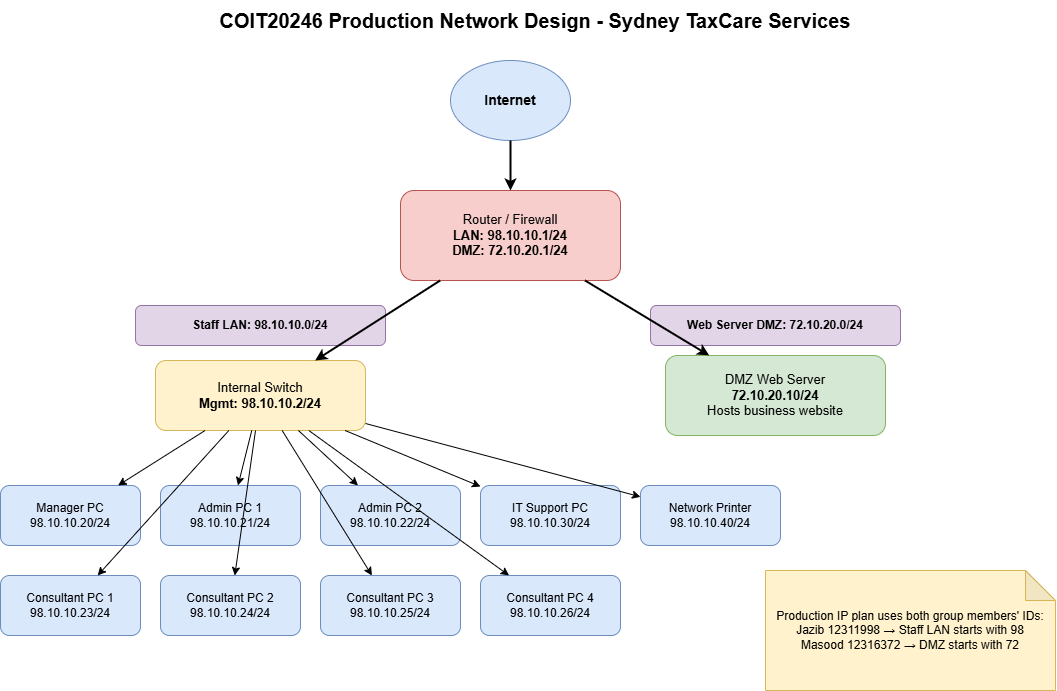

The diagram above was exported from draw.io. Its source (the exported page's mxGraphModel, read from the mxfile embedded in the PNG):
<mxGraphModel dx="1191" dy="712" grid="1" gridSize="10" guides="1" tooltips="1" connect="1" arrows="1" fold="1" page="1" pageScale="1" pageWidth="1169" pageHeight="827" math="0" shadow="0">
  <root>
    <mxCell id="0" />
    <mxCell id="1" parent="0" />
    <mxCell id="title" parent="1" style="text;html=1;strokeColor=none;fillColor=none;align=center;verticalAlign=middle;whiteSpace=wrap;rounded=0;fontSize=20;fontStyle=1" value="COIT20246 Production Network Design - Sydney TaxCare Services" vertex="1">
      <mxGeometry height="40" width="760" x="210" y="20" as="geometry" />
    </mxCell>
    <mxCell id="internet" parent="1" style="ellipse;whiteSpace=wrap;html=1;aspect=fixed;fillColor=#dae8fc;strokeColor=#6c8ebf;fontStyle=1;fontSize=14" value="Internet" vertex="1">
      <mxGeometry height="80" width="120" x="505" y="80" as="geometry" />
    </mxCell>
    <mxCell id="fw" parent="1" style="rounded=1;whiteSpace=wrap;html=1;fillColor=#f8cecc;strokeColor=#b85450;fontSize=13" value="Router / Firewall&lt;br&gt;&lt;b&gt;LAN: 98.10.10.1/24&lt;/b&gt;&lt;br&gt;&lt;b&gt;DMZ: 72.10.20.1/24&lt;/b&gt;" vertex="1">
      <mxGeometry height="90" width="220" x="455" y="210" as="geometry" />
    </mxCell>
    <mxCell id="lanSwitch" parent="1" style="rounded=1;whiteSpace=wrap;html=1;fillColor=#fff2cc;strokeColor=#d6b656;fontSize=13" value="Internal Switch&lt;br&gt;&lt;b&gt;Mgmt: 98.10.10.2/24&lt;/b&gt;" vertex="1">
      <mxGeometry height="70" width="210" x="210" y="380" as="geometry" />
    </mxCell>
    <mxCell id="dmz" parent="1" style="rounded=1;whiteSpace=wrap;html=1;fillColor=#d5e8d4;strokeColor=#82b366;fontSize=13" value="DMZ Web Server&lt;br&gt;&lt;b&gt;72.10.20.10/24&lt;/b&gt;&lt;br&gt;Hosts business website" vertex="1">
      <mxGeometry height="80" width="220" x="720" y="375" as="geometry" />
    </mxCell>
    <mxCell id="lanLabel" parent="1" style="rounded=1;whiteSpace=wrap;html=1;fillColor=#e1d5e7;strokeColor=#9673a6;fontStyle=1" value="Staff LAN: 98.10.10.0/24" vertex="1">
      <mxGeometry height="40" width="250" x="190" y="325" as="geometry" />
    </mxCell>
    <mxCell id="dmzLabel" parent="1" style="rounded=1;whiteSpace=wrap;html=1;fillColor=#e1d5e7;strokeColor=#9673a6;fontStyle=1" value="Web Server DMZ: 72.10.20.0/24" vertex="1">
      <mxGeometry height="40" width="250" x="705" y="325" as="geometry" />
    </mxCell>
    <mxCell id="manager" parent="1" style="rounded=1;whiteSpace=wrap;html=1;fillColor=#dae8fc;strokeColor=#6c8ebf" value="Manager PC&lt;br&gt;98.10.10.20/24" vertex="1">
      <mxGeometry height="60" width="140" x="55" y="505" as="geometry" />
    </mxCell>
    <mxCell id="admin1" parent="1" style="rounded=1;whiteSpace=wrap;html=1;fillColor=#dae8fc;strokeColor=#6c8ebf" value="Admin PC 1&lt;br&gt;98.10.10.21/24" vertex="1">
      <mxGeometry height="60" width="140" x="215" y="505" as="geometry" />
    </mxCell>
    <mxCell id="admin2" parent="1" style="rounded=1;whiteSpace=wrap;html=1;fillColor=#dae8fc;strokeColor=#6c8ebf" value="Admin PC 2&lt;br&gt;98.10.10.22/24" vertex="1">
      <mxGeometry height="60" width="140" x="375" y="505" as="geometry" />
    </mxCell>
    <mxCell id="cons1" parent="1" style="rounded=1;whiteSpace=wrap;html=1;fillColor=#dae8fc;strokeColor=#6c8ebf" value="Consultant PC 1&lt;br&gt;98.10.10.23/24" vertex="1">
      <mxGeometry height="60" width="140" x="55" y="595" as="geometry" />
    </mxCell>
    <mxCell id="cons2" parent="1" style="rounded=1;whiteSpace=wrap;html=1;fillColor=#dae8fc;strokeColor=#6c8ebf" value="Consultant PC 2&lt;br&gt;98.10.10.24/24" vertex="1">
      <mxGeometry height="60" width="140" x="215" y="595" as="geometry" />
    </mxCell>
    <mxCell id="cons3" parent="1" style="rounded=1;whiteSpace=wrap;html=1;fillColor=#dae8fc;strokeColor=#6c8ebf" value="Consultant PC 3&lt;br&gt;98.10.10.25/24" vertex="1">
      <mxGeometry height="60" width="140" x="375" y="595" as="geometry" />
    </mxCell>
    <mxCell id="cons4" parent="1" style="rounded=1;whiteSpace=wrap;html=1;fillColor=#dae8fc;strokeColor=#6c8ebf" value="Consultant PC 4&lt;br&gt;98.10.10.26/24" vertex="1">
      <mxGeometry height="60" width="140" x="535" y="595" as="geometry" />
    </mxCell>
    <mxCell id="it" parent="1" style="rounded=1;whiteSpace=wrap;html=1;fillColor=#dae8fc;strokeColor=#6c8ebf" value="IT Support PC&lt;br&gt;98.10.10.30/24" vertex="1">
      <mxGeometry height="60" width="140" x="535" y="505" as="geometry" />
    </mxCell>
    <mxCell id="printer" parent="1" style="rounded=1;whiteSpace=wrap;html=1;fillColor=#dae8fc;strokeColor=#6c8ebf" value="Network Printer&lt;br&gt;98.10.10.40/24" vertex="1">
      <mxGeometry height="60" width="140" x="695" y="505" as="geometry" />
    </mxCell>
    <mxCell id="note" parent="1" style="shape=note;whiteSpace=wrap;html=1;backgroundOutline=1;darkOpacity=0.05;fillColor=#fff2cc;strokeColor=#d6b656;fontSize=12" value="Production IP plan uses both group members' IDs:&lt;br&gt;Jazib 12311998 → Staff LAN starts with 98&lt;br&gt;Masood 12316372 → DMZ starts with 72" vertex="1">
      <mxGeometry height="120" width="290" x="820" y="590" as="geometry" />
    </mxCell>
    <mxCell id="e1" edge="1" parent="1" source="internet" style="endArrow=classic;html=1;rounded=0;strokeWidth=2" target="fw">
      <mxGeometry relative="1" as="geometry" />
    </mxCell>
    <mxCell id="e2" edge="1" parent="1" source="fw" style="endArrow=classic;html=1;rounded=0;strokeWidth=2" target="lanSwitch">
      <mxGeometry relative="1" as="geometry" />
    </mxCell>
    <mxCell id="e3" edge="1" parent="1" source="fw" style="endArrow=classic;html=1;rounded=0;strokeWidth=2" target="dmz">
      <mxGeometry relative="1" as="geometry" />
    </mxCell>
    <mxCell id="e4" edge="1" parent="1" source="lanSwitch" style="endArrow=classic;html=1;rounded=0" target="manager">
      <mxGeometry relative="1" as="geometry" />
    </mxCell>
    <mxCell id="e5" edge="1" parent="1" source="lanSwitch" style="endArrow=classic;html=1;rounded=0" target="admin1">
      <mxGeometry relative="1" as="geometry" />
    </mxCell>
    <mxCell id="e6" edge="1" parent="1" source="lanSwitch" style="endArrow=classic;html=1;rounded=0" target="admin2">
      <mxGeometry relative="1" as="geometry" />
    </mxCell>
    <mxCell id="e7" edge="1" parent="1" source="lanSwitch" style="endArrow=classic;html=1;rounded=0" target="it">
      <mxGeometry relative="1" as="geometry" />
    </mxCell>
    <mxCell id="e8" edge="1" parent="1" source="lanSwitch" style="endArrow=classic;html=1;rounded=0" target="printer">
      <mxGeometry relative="1" as="geometry" />
    </mxCell>
    <mxCell id="e9" edge="1" parent="1" source="lanSwitch" style="endArrow=classic;html=1;rounded=0" target="cons1">
      <mxGeometry relative="1" as="geometry" />
    </mxCell>
    <mxCell id="e10" edge="1" parent="1" source="lanSwitch" style="endArrow=classic;html=1;rounded=0" target="cons2">
      <mxGeometry relative="1" as="geometry" />
    </mxCell>
    <mxCell id="e11" edge="1" parent="1" source="lanSwitch" style="endArrow=classic;html=1;rounded=0" target="cons3">
      <mxGeometry relative="1" as="geometry" />
    </mxCell>
    <mxCell id="e12" edge="1" parent="1" source="lanSwitch" style="endArrow=classic;html=1;rounded=0" target="cons4">
      <mxGeometry relative="1" as="geometry" />
    </mxCell>
  </root>
</mxGraphModel>